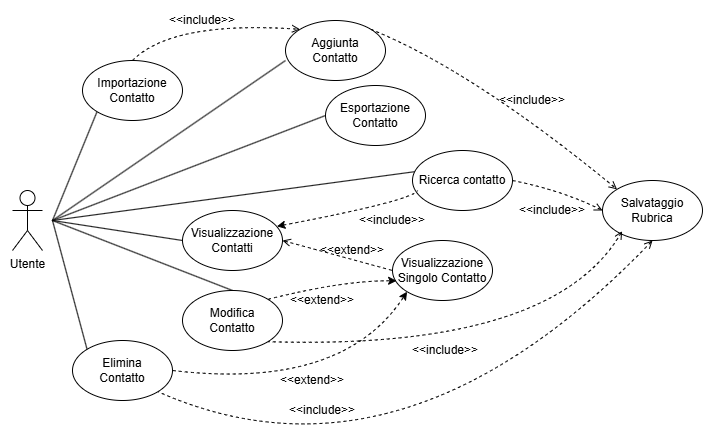

The diagram above was exported from draw.io. Its source (the exported page's mxGraphModel, read from the mxfile embedded in the PNG):
<mxGraphModel dx="989" dy="509" grid="1" gridSize="10" guides="1" tooltips="1" connect="1" arrows="1" fold="1" page="1" pageScale="1" pageWidth="3000" pageHeight="2000" math="0" shadow="0">
  <root>
    <mxCell id="0" />
    <mxCell id="1" parent="0" />
    <mxCell id="A-3jKricJrMuXM3zb8kl-1" value="Utente" style="shape=umlActor;verticalLabelPosition=bottom;verticalAlign=top;html=1;outlineConnect=0;" vertex="1" parent="1">
      <mxGeometry x="280" y="260" width="30" height="60" as="geometry" />
    </mxCell>
    <mxCell id="A-3jKricJrMuXM3zb8kl-2" value="" style="endArrow=none;html=1;rounded=0;entryX=0;entryY=1;entryDx=0;entryDy=0;" edge="1" parent="1" target="A-3jKricJrMuXM3zb8kl-3">
      <mxGeometry width="50" height="50" relative="1" as="geometry">
        <mxPoint x="320" y="290" as="sourcePoint" />
        <mxPoint x="370" y="220" as="targetPoint" />
      </mxGeometry>
    </mxCell>
    <mxCell id="A-3jKricJrMuXM3zb8kl-3" value="Importazione&lt;div&gt;Contatto&lt;/div&gt;" style="ellipse;whiteSpace=wrap;html=1;" vertex="1" parent="1">
      <mxGeometry x="350" y="130" width="100" height="60" as="geometry" />
    </mxCell>
    <mxCell id="A-3jKricJrMuXM3zb8kl-4" value="Elimina&lt;div&gt;Contatto&lt;/div&gt;" style="ellipse;whiteSpace=wrap;html=1;" vertex="1" parent="1">
      <mxGeometry x="340" y="410" width="100" height="60" as="geometry" />
    </mxCell>
    <mxCell id="A-3jKricJrMuXM3zb8kl-5" value="" style="endArrow=none;html=1;rounded=0;entryX=0;entryY=0;entryDx=0;entryDy=0;" edge="1" parent="1" target="A-3jKricJrMuXM3zb8kl-4">
      <mxGeometry width="50" height="50" relative="1" as="geometry">
        <mxPoint x="320" y="290" as="sourcePoint" />
        <mxPoint x="690" y="190" as="targetPoint" />
      </mxGeometry>
    </mxCell>
    <mxCell id="A-3jKricJrMuXM3zb8kl-6" value="" style="endArrow=none;html=1;rounded=0;entryX=0;entryY=0.5;entryDx=0;entryDy=0;" edge="1" parent="1" target="A-3jKricJrMuXM3zb8kl-8">
      <mxGeometry width="50" height="50" relative="1" as="geometry">
        <mxPoint x="320" y="290" as="sourcePoint" />
        <mxPoint x="570" y="220" as="targetPoint" />
      </mxGeometry>
    </mxCell>
    <mxCell id="A-3jKricJrMuXM3zb8kl-7" value="" style="endArrow=none;html=1;rounded=0;entryX=0.05;entryY=0.347;entryDx=0;entryDy=0;entryPerimeter=0;" edge="1" parent="1" target="A-3jKricJrMuXM3zb8kl-9">
      <mxGeometry width="50" height="50" relative="1" as="geometry">
        <mxPoint x="320" y="290" as="sourcePoint" />
        <mxPoint x="570" y="360" as="targetPoint" />
      </mxGeometry>
    </mxCell>
    <mxCell id="A-3jKricJrMuXM3zb8kl-8" value="Esportazione&lt;div&gt;Contatto&lt;/div&gt;" style="ellipse;whiteSpace=wrap;html=1;" vertex="1" parent="1">
      <mxGeometry x="593" y="155" width="100" height="60" as="geometry" />
    </mxCell>
    <mxCell id="A-3jKricJrMuXM3zb8kl-9" value="Ricerca contatto" style="ellipse;whiteSpace=wrap;html=1;" vertex="1" parent="1">
      <mxGeometry x="680" y="220" width="100" height="60" as="geometry" />
    </mxCell>
    <mxCell id="A-3jKricJrMuXM3zb8kl-10" value="&amp;lt;&amp;lt;include&amp;gt;&amp;gt;" style="text;html=1;align=center;verticalAlign=middle;whiteSpace=wrap;rounded=0;" vertex="1" parent="1">
      <mxGeometry x="640" y="280" width="40" height="20" as="geometry" />
    </mxCell>
    <mxCell id="A-3jKricJrMuXM3zb8kl-11" value="" style="endArrow=none;html=1;rounded=0;entryX=0;entryY=0.667;entryDx=0;entryDy=0;entryPerimeter=0;" edge="1" parent="1" target="A-3jKricJrMuXM3zb8kl-14">
      <mxGeometry width="50" height="50" relative="1" as="geometry">
        <mxPoint x="320" y="290" as="sourcePoint" />
        <mxPoint x="530" y="180" as="targetPoint" />
      </mxGeometry>
    </mxCell>
    <mxCell id="A-3jKricJrMuXM3zb8kl-12" value="" style="endArrow=none;html=1;rounded=0;entryX=0.5;entryY=0;entryDx=0;entryDy=0;" edge="1" parent="1" target="A-3jKricJrMuXM3zb8kl-13">
      <mxGeometry width="50" height="50" relative="1" as="geometry">
        <mxPoint x="320" y="290" as="sourcePoint" />
        <mxPoint x="530" y="390" as="targetPoint" />
      </mxGeometry>
    </mxCell>
    <mxCell id="A-3jKricJrMuXM3zb8kl-13" value="Modifica&lt;div&gt;Contatto&lt;/div&gt;" style="ellipse;whiteSpace=wrap;html=1;" vertex="1" parent="1">
      <mxGeometry x="450" y="360" width="100" height="60" as="geometry" />
    </mxCell>
    <mxCell id="A-3jKricJrMuXM3zb8kl-14" value="Aggiunta&lt;br&gt;&lt;div&gt;Contatto&lt;/div&gt;" style="ellipse;whiteSpace=wrap;html=1;" vertex="1" parent="1">
      <mxGeometry x="553" y="90" width="100" height="60" as="geometry" />
    </mxCell>
    <mxCell id="A-3jKricJrMuXM3zb8kl-15" value="" style="endArrow=none;dashed=1;html=1;rounded=0;exitX=0.944;exitY=0.264;exitDx=0;exitDy=0;startArrow=classic;startFill=1;endFill=0;curved=1;entryX=0.05;entryY=0.667;entryDx=0;entryDy=0;entryPerimeter=0;exitPerimeter=0;" edge="1" parent="1" source="A-3jKricJrMuXM3zb8kl-29" target="A-3jKricJrMuXM3zb8kl-9">
      <mxGeometry width="50" height="50" relative="1" as="geometry">
        <mxPoint x="510" y="420" as="sourcePoint" />
        <mxPoint x="560" y="350" as="targetPoint" />
        <Array as="points">
          <mxPoint x="680" y="270" />
        </Array>
      </mxGeometry>
    </mxCell>
    <mxCell id="A-3jKricJrMuXM3zb8kl-16" value="&amp;lt;&amp;lt;include&amp;gt;&amp;gt;" style="text;html=1;align=center;verticalAlign=middle;whiteSpace=wrap;rounded=0;" vertex="1" parent="1">
      <mxGeometry x="450" y="80" width="40" height="20" as="geometry" />
    </mxCell>
    <mxCell id="A-3jKricJrMuXM3zb8kl-17" value="" style="endArrow=none;dashed=1;html=1;dashPattern=1 3;strokeWidth=2;rounded=0;exitX=0.5;exitY=1;exitDx=0;exitDy=0;entryX=1;entryY=0;entryDx=0;entryDy=0;strokeColor=none;curved=1;" edge="1" parent="1" source="A-3jKricJrMuXM3zb8kl-29">
      <mxGeometry width="50" height="50" relative="1" as="geometry">
        <mxPoint x="690" y="350" as="sourcePoint" />
        <mxPoint x="495.3553390593272" y="268.78679656440374" as="targetPoint" />
        <Array as="points">
          <mxPoint x="500" y="210" />
        </Array>
      </mxGeometry>
    </mxCell>
    <mxCell id="A-3jKricJrMuXM3zb8kl-18" value="" style="endArrow=open;dashed=1;html=1;rounded=0;entryX=0;entryY=0;entryDx=0;entryDy=0;exitX=0.5;exitY=0;exitDx=0;exitDy=0;curved=1;endFill=0;startArrow=none;startFill=0;" edge="1" parent="1" source="A-3jKricJrMuXM3zb8kl-3" target="A-3jKricJrMuXM3zb8kl-14">
      <mxGeometry width="50" height="50" relative="1" as="geometry">
        <mxPoint x="690" y="350" as="sourcePoint" />
        <mxPoint x="740" y="300" as="targetPoint" />
        <Array as="points">
          <mxPoint x="440" y="90" />
        </Array>
      </mxGeometry>
    </mxCell>
    <mxCell id="A-3jKricJrMuXM3zb8kl-19" value="" style="endArrow=none;html=1;rounded=0;exitX=0;exitY=0.5;exitDx=0;exitDy=0;" edge="1" parent="1" source="A-3jKricJrMuXM3zb8kl-29">
      <mxGeometry width="50" height="50" relative="1" as="geometry">
        <mxPoint x="510" y="310" as="sourcePoint" />
        <mxPoint x="320" y="290" as="targetPoint" />
      </mxGeometry>
    </mxCell>
    <mxCell id="A-3jKricJrMuXM3zb8kl-20" style="edgeStyle=orthogonalEdgeStyle;rounded=0;orthogonalLoop=1;jettySize=auto;html=1;exitX=0.5;exitY=1;exitDx=0;exitDy=0;" edge="1" parent="1">
      <mxGeometry relative="1" as="geometry">
        <mxPoint x="290" y="210" as="sourcePoint" />
        <mxPoint x="290" y="210" as="targetPoint" />
      </mxGeometry>
    </mxCell>
    <mxCell id="A-3jKricJrMuXM3zb8kl-21" value="Salvataggio&lt;br&gt;&lt;div&gt;Rubrica&lt;/div&gt;" style="ellipse;whiteSpace=wrap;html=1;" vertex="1" parent="1">
      <mxGeometry x="870" y="250" width="100" height="60" as="geometry" />
    </mxCell>
    <mxCell id="A-3jKricJrMuXM3zb8kl-22" value="" style="endArrow=open;dashed=1;html=1;rounded=0;entryX=0;entryY=0;entryDx=0;entryDy=0;exitX=1;exitY=0;exitDx=0;exitDy=0;curved=1;endFill=0;" edge="1" parent="1" source="A-3jKricJrMuXM3zb8kl-14" target="A-3jKricJrMuXM3zb8kl-21">
      <mxGeometry width="50" height="50" relative="1" as="geometry">
        <mxPoint x="820" y="80" as="sourcePoint" />
        <mxPoint x="460" y="230" as="targetPoint" />
        <Array as="points">
          <mxPoint x="740" y="140" />
        </Array>
      </mxGeometry>
    </mxCell>
    <mxCell id="A-3jKricJrMuXM3zb8kl-23" value="&amp;lt;&amp;lt;include&amp;gt;&amp;gt;" style="text;html=1;align=center;verticalAlign=middle;whiteSpace=wrap;rounded=0;" vertex="1" parent="1">
      <mxGeometry x="780" y="160" width="40" height="20" as="geometry" />
    </mxCell>
    <mxCell id="A-3jKricJrMuXM3zb8kl-24" value="&amp;lt;&amp;lt;include&amp;gt;&amp;gt;" style="text;html=1;align=center;verticalAlign=middle;whiteSpace=wrap;rounded=0;" vertex="1" parent="1">
      <mxGeometry x="800" y="270" width="40" height="20" as="geometry" />
    </mxCell>
    <mxCell id="A-3jKricJrMuXM3zb8kl-25" value="" style="endArrow=none;dashed=1;html=1;rounded=0;entryX=1;entryY=0.5;entryDx=0;entryDy=0;exitX=0;exitY=0.5;exitDx=0;exitDy=0;curved=1;endFill=0;startArrow=open;startFill=0;" edge="1" parent="1" source="A-3jKricJrMuXM3zb8kl-21" target="A-3jKricJrMuXM3zb8kl-9">
      <mxGeometry width="50" height="50" relative="1" as="geometry">
        <mxPoint x="510" y="320" as="sourcePoint" />
        <mxPoint x="560" y="270" as="targetPoint" />
        <Array as="points">
          <mxPoint x="830" y="260" />
        </Array>
      </mxGeometry>
    </mxCell>
    <mxCell id="A-3jKricJrMuXM3zb8kl-26" value="" style="endArrow=none;dashed=1;html=1;rounded=0;entryX=1;entryY=1;entryDx=0;entryDy=0;exitX=0.5;exitY=1;exitDx=0;exitDy=0;curved=1;endFill=0;startArrow=open;startFill=0;" edge="1" parent="1" source="A-3jKricJrMuXM3zb8kl-21" target="A-3jKricJrMuXM3zb8kl-4">
      <mxGeometry width="50" height="50" relative="1" as="geometry">
        <mxPoint x="510" y="320" as="sourcePoint" />
        <mxPoint x="560" y="270" as="targetPoint" />
        <Array as="points">
          <mxPoint x="670" y="570" />
        </Array>
      </mxGeometry>
    </mxCell>
    <mxCell id="A-3jKricJrMuXM3zb8kl-27" value="&amp;lt;&amp;lt;include&amp;gt;&amp;gt;" style="text;html=1;align=center;verticalAlign=middle;whiteSpace=wrap;rounded=0;" vertex="1" parent="1">
      <mxGeometry x="570" y="470" width="40" height="20" as="geometry" />
    </mxCell>
    <mxCell id="A-3jKricJrMuXM3zb8kl-28" value="" style="endArrow=none;dashed=1;html=1;dashPattern=1 3;strokeWidth=2;rounded=0;exitX=0.5;exitY=1;exitDx=0;exitDy=0;entryX=1;entryY=0;entryDx=0;entryDy=0;strokeColor=none;curved=1;" edge="1" parent="1" source="A-3jKricJrMuXM3zb8kl-14" target="A-3jKricJrMuXM3zb8kl-29">
      <mxGeometry width="50" height="50" relative="1" as="geometry">
        <mxPoint x="570" y="150" as="sourcePoint" />
        <mxPoint x="495.3553390593272" y="268.78679656440374" as="targetPoint" />
        <Array as="points" />
      </mxGeometry>
    </mxCell>
    <mxCell id="A-3jKricJrMuXM3zb8kl-29" value="Visualizzazione&lt;div&gt;Contatti&lt;/div&gt;" style="ellipse;whiteSpace=wrap;html=1;" vertex="1" parent="1">
      <mxGeometry x="450" y="280" width="100" height="60" as="geometry" />
    </mxCell>
    <mxCell id="A-3jKricJrMuXM3zb8kl-30" value="Visualizzazione&lt;div&gt;Singolo Contatto&lt;/div&gt;" style="ellipse;whiteSpace=wrap;html=1;" vertex="1" parent="1">
      <mxGeometry x="660" y="310" width="100" height="60" as="geometry" />
    </mxCell>
    <mxCell id="A-3jKricJrMuXM3zb8kl-31" value="" style="endArrow=none;dashed=1;html=1;rounded=0;entryX=0;entryY=0.5;entryDx=0;entryDy=0;exitX=1;exitY=0.5;exitDx=0;exitDy=0;startArrow=open;startFill=0;" edge="1" parent="1" source="A-3jKricJrMuXM3zb8kl-29" target="A-3jKricJrMuXM3zb8kl-30">
      <mxGeometry width="50" height="50" relative="1" as="geometry">
        <mxPoint x="520" y="290" as="sourcePoint" />
        <mxPoint x="570" y="240" as="targetPoint" />
      </mxGeometry>
    </mxCell>
    <mxCell id="A-3jKricJrMuXM3zb8kl-32" value="&amp;lt;&amp;lt;extend&amp;gt;&amp;gt;" style="text;html=1;align=center;verticalAlign=middle;whiteSpace=wrap;rounded=0;" vertex="1" parent="1">
      <mxGeometry x="600" y="310" width="40" height="20" as="geometry" />
    </mxCell>
    <mxCell id="A-3jKricJrMuXM3zb8kl-33" value="" style="endArrow=none;dashed=1;html=1;rounded=0;entryX=1;entryY=1;entryDx=0;entryDy=0;exitX=0.196;exitY=0.844;exitDx=0;exitDy=0;curved=1;exitPerimeter=0;endFill=0;startArrow=open;startFill=0;" edge="1" parent="1" source="A-3jKricJrMuXM3zb8kl-21" target="A-3jKricJrMuXM3zb8kl-13">
      <mxGeometry width="50" height="50" relative="1" as="geometry">
        <mxPoint x="903" y="313" as="sourcePoint" />
        <mxPoint x="733" y="420" as="targetPoint" />
        <Array as="points">
          <mxPoint x="820" y="420" />
        </Array>
      </mxGeometry>
    </mxCell>
    <mxCell id="A-3jKricJrMuXM3zb8kl-34" value="&amp;lt;&amp;lt;include&amp;gt;&amp;gt;" style="text;html=1;align=center;verticalAlign=middle;whiteSpace=wrap;rounded=0;" vertex="1" parent="1">
      <mxGeometry x="693" y="410" width="40" height="20" as="geometry" />
    </mxCell>
    <mxCell id="A-3jKricJrMuXM3zb8kl-40" value="" style="endArrow=classic;dashed=1;html=1;rounded=0;exitX=1;exitY=0;exitDx=0;exitDy=0;entryX=0.041;entryY=0.672;entryDx=0;entryDy=0;endFill=1;curved=1;entryPerimeter=0;" edge="1" parent="1" source="A-3jKricJrMuXM3zb8kl-13" target="A-3jKricJrMuXM3zb8kl-30">
      <mxGeometry width="50" height="50" relative="1" as="geometry">
        <mxPoint x="720" y="350" as="sourcePoint" />
        <mxPoint x="770" y="300" as="targetPoint" />
        <Array as="points">
          <mxPoint x="610" y="350" />
        </Array>
      </mxGeometry>
    </mxCell>
    <mxCell id="A-3jKricJrMuXM3zb8kl-41" value="&amp;lt;&amp;lt;extend&amp;gt;&amp;gt;" style="text;html=1;align=center;verticalAlign=middle;whiteSpace=wrap;rounded=0;" vertex="1" parent="1">
      <mxGeometry x="570" y="360" width="40" height="20" as="geometry" />
    </mxCell>
    <mxCell id="A-3jKricJrMuXM3zb8kl-42" value="" style="endArrow=classic;dashed=1;html=1;rounded=0;exitX=1;exitY=0.5;exitDx=0;exitDy=0;entryX=0;entryY=1;entryDx=0;entryDy=0;curved=1;endFill=1;" edge="1" parent="1" source="A-3jKricJrMuXM3zb8kl-4" target="A-3jKricJrMuXM3zb8kl-30">
      <mxGeometry width="50" height="50" relative="1" as="geometry">
        <mxPoint x="720" y="350" as="sourcePoint" />
        <mxPoint x="770" y="300" as="targetPoint" />
        <Array as="points">
          <mxPoint x="610" y="460" />
        </Array>
      </mxGeometry>
    </mxCell>
    <mxCell id="A-3jKricJrMuXM3zb8kl-43" value="&amp;lt;&amp;lt;extend&amp;gt;&amp;gt;" style="text;html=1;align=center;verticalAlign=middle;whiteSpace=wrap;rounded=0;" vertex="1" parent="1">
      <mxGeometry x="560" y="440" width="40" height="20" as="geometry" />
    </mxCell>
  </root>
</mxGraphModel>